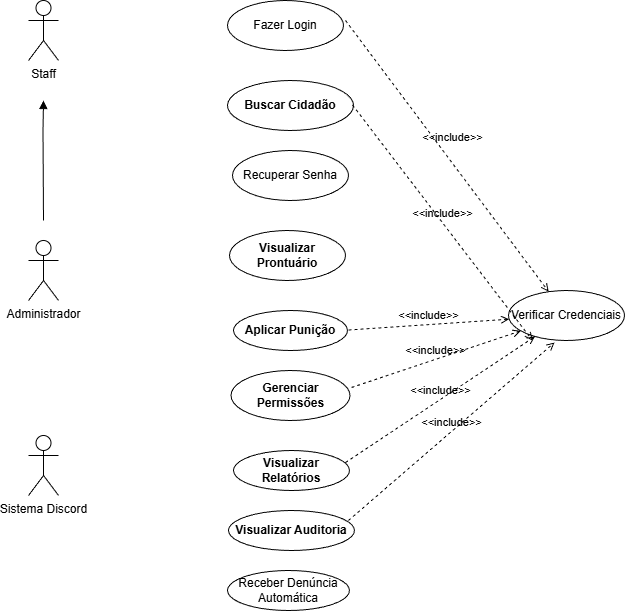

The diagram above was exported from draw.io. Its source (the exported page's mxGraphModel, read from the mxfile embedded in the PNG):
<mxGraphModel dx="1428" dy="777" grid="0" gridSize="10" guides="1" tooltips="1" connect="1" arrows="1" fold="1" page="1" pageScale="1" pageWidth="827" pageHeight="1169" math="0" shadow="0">
  <root>
    <mxCell id="0" />
    <mxCell id="1" parent="0" />
    <mxCell id="psN22jpT9dJ8yKYqeWik-1" value="Administrador" style="shape=umlActor;verticalLabelPosition=bottom;verticalAlign=top;html=1;" vertex="1" parent="1">
      <mxGeometry x="90" y="330" width="30" height="60" as="geometry" />
    </mxCell>
    <mxCell id="psN22jpT9dJ8yKYqeWik-2" value="Staff" style="shape=umlActor;verticalLabelPosition=bottom;verticalAlign=top;html=1;" vertex="1" parent="1">
      <mxGeometry x="90" y="90" width="30" height="60" as="geometry" />
    </mxCell>
    <mxCell id="psN22jpT9dJ8yKYqeWik-3" value="Sistema Discord&lt;div&gt;&lt;br&gt;&lt;/div&gt;" style="shape=umlActor;verticalLabelPosition=bottom;verticalAlign=top;html=1;" vertex="1" parent="1">
      <mxGeometry x="90" y="525" width="30" height="60" as="geometry" />
    </mxCell>
    <mxCell id="psN22jpT9dJ8yKYqeWik-5" value="Verificar Credenciais" style="ellipse;whiteSpace=wrap;html=1;" vertex="1" parent="1">
      <mxGeometry x="570" y="380" width="116" height="50" as="geometry" />
    </mxCell>
    <mxCell id="psN22jpT9dJ8yKYqeWik-7" value="&lt;b&gt;Buscar Cidadão&lt;/b&gt;" style="ellipse;whiteSpace=wrap;html=1;" vertex="1" parent="1">
      <mxGeometry x="289" y="170" width="126" height="50" as="geometry" />
    </mxCell>
    <mxCell id="psN22jpT9dJ8yKYqeWik-8" value="Recuperar Senha" style="ellipse;whiteSpace=wrap;html=1;" vertex="1" parent="1">
      <mxGeometry x="294" y="240" width="116" height="50" as="geometry" />
    </mxCell>
    <mxCell id="psN22jpT9dJ8yKYqeWik-9" value="Fazer Login" style="ellipse;whiteSpace=wrap;html=1;" vertex="1" parent="1">
      <mxGeometry x="289" y="90" width="116" height="50" as="geometry" />
    </mxCell>
    <mxCell id="psN22jpT9dJ8yKYqeWik-12" value="&lt;b&gt;Visualizar Prontuário&lt;/b&gt;" style="ellipse;whiteSpace=wrap;html=1;" vertex="1" parent="1">
      <mxGeometry x="291" y="320" width="116" height="50" as="geometry" />
    </mxCell>
    <mxCell id="psN22jpT9dJ8yKYqeWik-13" value="&lt;b&gt;Aplicar Punição&lt;/b&gt;" style="ellipse;whiteSpace=wrap;html=1;" vertex="1" parent="1">
      <mxGeometry x="295" y="400" width="114" height="40" as="geometry" />
    </mxCell>
    <mxCell id="psN22jpT9dJ8yKYqeWik-14" value="&lt;b&gt;Gerenciar Permissões&lt;/b&gt;" style="ellipse;whiteSpace=wrap;html=1;" vertex="1" parent="1">
      <mxGeometry x="292.5" y="460" width="119" height="50" as="geometry" />
    </mxCell>
    <mxCell id="psN22jpT9dJ8yKYqeWik-15" value="" style="html=1;verticalAlign=bottom;labelBackgroundColor=none;endArrow=block;endFill=1;rounded=0;" edge="1" parent="1">
      <mxGeometry width="160" relative="1" as="geometry">
        <mxPoint x="105" y="310" as="sourcePoint" />
        <mxPoint x="105" y="190" as="targetPoint" />
        <Array as="points">
          <mxPoint x="104.5" y="220" />
        </Array>
      </mxGeometry>
    </mxCell>
    <mxCell id="psN22jpT9dJ8yKYqeWik-17" value="&lt;b&gt;Visualizar Relatórios&lt;/b&gt;" style="ellipse;whiteSpace=wrap;html=1;" vertex="1" parent="1">
      <mxGeometry x="295" y="540" width="116" height="40" as="geometry" />
    </mxCell>
    <mxCell id="psN22jpT9dJ8yKYqeWik-18" value="&lt;b&gt;Visualizar Auditoria&lt;/b&gt;" style="ellipse;whiteSpace=wrap;html=1;" vertex="1" parent="1">
      <mxGeometry x="290" y="600" width="126" height="40" as="geometry" />
    </mxCell>
    <mxCell id="psN22jpT9dJ8yKYqeWik-20" value="Receber Denúncia Automática" style="ellipse;whiteSpace=wrap;html=1;" vertex="1" parent="1">
      <mxGeometry x="289" y="660" width="122" height="40" as="geometry" />
    </mxCell>
    <mxCell id="psN22jpT9dJ8yKYqeWik-25" value="&amp;lt;&amp;lt;include&amp;gt;&amp;gt;" style="html=1;verticalAlign=bottom;labelBackgroundColor=none;endArrow=open;endFill=0;dashed=1;rounded=0;" edge="1" parent="1" target="psN22jpT9dJ8yKYqeWik-5">
      <mxGeometry x="-0.0275" y="10" width="160" relative="1" as="geometry">
        <mxPoint x="407" y="110" as="sourcePoint" />
        <mxPoint x="516" y="110" as="targetPoint" />
        <mxPoint as="offset" />
      </mxGeometry>
    </mxCell>
    <mxCell id="psN22jpT9dJ8yKYqeWik-28" style="edgeStyle=orthogonalEdgeStyle;rounded=0;orthogonalLoop=1;jettySize=auto;html=1;exitX=0.5;exitY=1;exitDx=0;exitDy=0;" edge="1" parent="1" source="psN22jpT9dJ8yKYqeWik-9" target="psN22jpT9dJ8yKYqeWik-9">
      <mxGeometry relative="1" as="geometry" />
    </mxCell>
    <mxCell id="psN22jpT9dJ8yKYqeWik-47" value="&amp;lt;&amp;lt;include&amp;gt;&amp;gt;" style="html=1;verticalAlign=bottom;labelBackgroundColor=none;endArrow=open;endFill=0;dashed=1;rounded=0;entryX=0.207;entryY=1;entryDx=0;entryDy=0;entryPerimeter=0;" edge="1" parent="1" target="psN22jpT9dJ8yKYqeWik-5">
      <mxGeometry width="160" relative="1" as="geometry">
        <mxPoint x="414" y="194.5" as="sourcePoint" />
        <mxPoint x="574" y="194.5" as="targetPoint" />
      </mxGeometry>
    </mxCell>
    <mxCell id="psN22jpT9dJ8yKYqeWik-48" value="&amp;lt;&amp;lt;include&amp;gt;&amp;gt;" style="html=1;verticalAlign=bottom;labelBackgroundColor=none;endArrow=open;endFill=0;dashed=1;rounded=0;" edge="1" parent="1" target="psN22jpT9dJ8yKYqeWik-5">
      <mxGeometry width="160" relative="1" as="geometry">
        <mxPoint x="410" y="419.5" as="sourcePoint" />
        <mxPoint x="570" y="419.5" as="targetPoint" />
      </mxGeometry>
    </mxCell>
    <mxCell id="psN22jpT9dJ8yKYqeWik-49" value="&amp;lt;&amp;lt;include&amp;gt;&amp;gt;" style="html=1;verticalAlign=bottom;labelBackgroundColor=none;endArrow=open;endFill=0;dashed=1;rounded=0;entryX=0.397;entryY=1.04;entryDx=0;entryDy=0;entryPerimeter=0;exitX=0.952;exitY=0.25;exitDx=0;exitDy=0;exitPerimeter=0;" edge="1" parent="1" source="psN22jpT9dJ8yKYqeWik-18" target="psN22jpT9dJ8yKYqeWik-5">
      <mxGeometry width="160" relative="1" as="geometry">
        <mxPoint x="407" y="619.5" as="sourcePoint" />
        <mxPoint x="567" y="619.5" as="targetPoint" />
      </mxGeometry>
    </mxCell>
    <mxCell id="psN22jpT9dJ8yKYqeWik-50" value="&amp;lt;&amp;lt;include&amp;gt;&amp;gt;" style="html=1;verticalAlign=bottom;labelBackgroundColor=none;endArrow=open;endFill=0;dashed=1;rounded=0;exitX=0.966;exitY=0.3;exitDx=0;exitDy=0;exitPerimeter=0;" edge="1" parent="1" source="psN22jpT9dJ8yKYqeWik-17" target="psN22jpT9dJ8yKYqeWik-5">
      <mxGeometry width="160" relative="1" as="geometry">
        <mxPoint x="380" y="559.5" as="sourcePoint" />
        <mxPoint x="540" y="559.5" as="targetPoint" />
      </mxGeometry>
    </mxCell>
    <mxCell id="psN22jpT9dJ8yKYqeWik-51" value="&amp;lt;&amp;lt;include&amp;gt;&amp;gt;" style="html=1;verticalAlign=bottom;labelBackgroundColor=none;endArrow=open;endFill=0;dashed=1;rounded=0;exitX=1.013;exitY=0.34;exitDx=0;exitDy=0;exitPerimeter=0;" edge="1" parent="1" source="psN22jpT9dJ8yKYqeWik-14" target="psN22jpT9dJ8yKYqeWik-5">
      <mxGeometry width="160" relative="1" as="geometry">
        <mxPoint x="380" y="484.5" as="sourcePoint" />
        <mxPoint x="540" y="484.5" as="targetPoint" />
      </mxGeometry>
    </mxCell>
  </root>
</mxGraphModel>